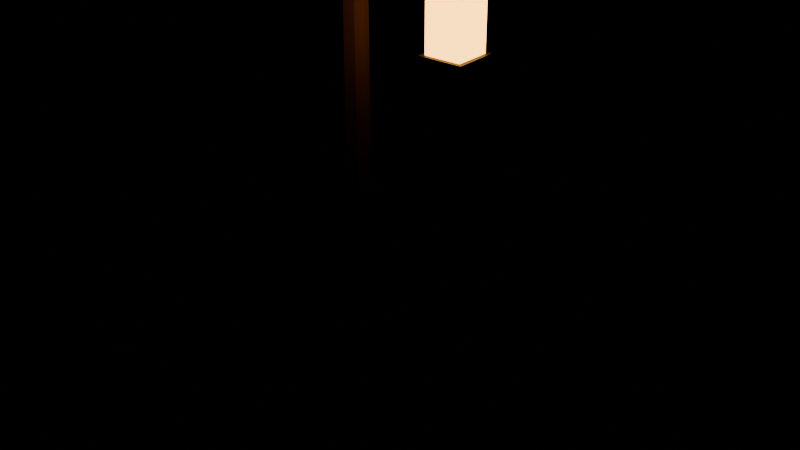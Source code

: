 # Source: prop_lamppost.blend  (saved by Blender 5.2.45; exported with 4.5.12 LTS)
import bpy
from mathutils import Matrix  # noqa: F401  (used for matrix-valued properties, if any)

bpy.ops.wm.read_factory_settings(use_empty=True)
scene = bpy.context.scene
scene.name = 'Scene'

# ---- materials (node trees are filled in below, after node groups)
mat_iron = bpy.data.materials.new('iron')
mat_iron.diffuse_color = (0.04231, 0.04231, 0.05448, 1.0)
mat_stone = bpy.data.materials.new('stone')
mat_stone.diffuse_color = (0.2542, 0.2307, 0.1878, 1.0)
mat_lantern_glow = bpy.data.materials.new('lantern_glow')
mat_lantern_glow.diffuse_color = (1.0, 0.6445, 0.2542, 1.0)
mat_post = bpy.data.materials.new('post')
mat_post.diffuse_color = (0.1022, 0.04231, 0.016, 1.0)

# ---- material node trees
mat_iron.use_nodes = True; mat_iron.node_tree.nodes.clear()
_N = mat_iron.node_tree.nodes; _L = mat_iron.node_tree.links
n0 = _N.new('ShaderNodeBsdfPrincipled'); n0.name = 'Principled BSDF'; n0.location = (10, 300)
n0.inputs[0].default_value = (0.04231, 0.04231, 0.05448, 1.0)
n0.inputs[1].default_value = 0.7
n0.inputs[2].default_value = 0.55
n0.inputs[10].default_value = 0.005
n1 = _N.new('ShaderNodeOutputMaterial'); n1.name = 'Material Output'; n1.location = (300, 300)
_L.new(n0.outputs[0], n1.inputs[0])
n1.is_active_output = True
mat_stone.use_nodes = True; mat_stone.node_tree.nodes.clear()
_N = mat_stone.node_tree.nodes; _L = mat_stone.node_tree.links
n0 = _N.new('ShaderNodeBsdfPrincipled'); n0.name = 'Principled BSDF'; n0.location = (10, 300)
n0.inputs[0].default_value = (0.2542, 0.2307, 0.1878, 1.0)
n0.inputs[2].default_value = 0.95
n0.inputs[10].default_value = 0.005
n1 = _N.new('ShaderNodeOutputMaterial'); n1.name = 'Material Output'; n1.location = (300, 300)
_L.new(n0.outputs[0], n1.inputs[0])
n1.is_active_output = True
mat_lantern_glow.use_nodes = True; mat_lantern_glow.node_tree.nodes.clear()
_N = mat_lantern_glow.node_tree.nodes; _L = mat_lantern_glow.node_tree.links
n0 = _N.new('ShaderNodeBsdfPrincipled'); n0.name = 'Principled BSDF'; n0.location = (10, 300)
n0.inputs[0].default_value = (1.0, 0.6445, 0.2542, 1.0)
n0.inputs[2].default_value = 0.3
n0.inputs[10].default_value = 0.005
n0.inputs[27].default_value = (1.0, 0.4621, 0.06848, 1.0)
n0.inputs[28].default_value = 6.0
n1 = _N.new('ShaderNodeOutputMaterial'); n1.name = 'Material Output'; n1.location = (300, 300)
_L.new(n0.outputs[0], n1.inputs[0])
n1.is_active_output = True
mat_post.use_nodes = True; mat_post.node_tree.nodes.clear()
_N = mat_post.node_tree.nodes; _L = mat_post.node_tree.links
n0 = _N.new('ShaderNodeBsdfPrincipled'); n0.name = 'Principled BSDF'; n0.location = (10, 300)
n0.inputs[0].default_value = (0.1022, 0.04231, 0.016, 1.0)
n0.inputs[2].default_value = 0.85
n0.inputs[10].default_value = 0.005
n1 = _N.new('ShaderNodeOutputMaterial'); n1.name = 'Material Output'; n1.location = (300, 300)
_L.new(n0.outputs[0], n1.inputs[0])
n1.is_active_output = True

# ---- meshes
me_arm = bpy.data.meshes.new('arm')
me_arm.from_pydata([(-0.01, -0.02, 2.1), (-0.01, -0.02, 2.1), (-0.01, -0.02, 2.1), (-0.01, -0.02, 2.14), (-0.01, -0.02, 2.14), (-0.01, -0.02, 2.14), (-0.01, 0.02, 2.1), (-0.01, 0.02, 2.1), (-0.01, 0.02, 2.1), (-0.01, 0.02, 2.14), (-0.01, 0.02, 2.14), (-0.01, 0.02, 2.14), (0.45, -0.02, 2.1), (0.45, -0.02, 2.1), (0.45, -0.02, 2.1), (0.45, -0.02, 2.14), (0.45, -0.02, 2.14), (0.45, -0.02, 2.14), (0.45, 0.02, 2.1), (0.45, 0.02, 2.1), (0.45, 0.02, 2.1), (0.45, 0.02, 2.14), (0.45, 0.02, 2.14), (0.45, 0.02, 2.14)], [], [(2, 5, 11), (2, 11, 8), (6, 9, 21), (6, 21, 18), (20, 23, 17), (20, 17, 14), (12, 15, 3), (12, 3, 0), (7, 19, 13), (7, 13, 1), (22, 10, 4), (22, 4, 16)])
me_arm.materials.append(mat_iron)
me_arm.update()
me_arm.normals_split_custom_set([tuple(v) for v in zip(*[iter([-1.0, 0.0, 0.0, -1.0, 0.0, 0.0, -1.0, 0.0, 0.0, -1.0, 0.0, 0.0, -1.0, 0.0, 0.0, -1.0, 0.0, 0.0, 0.0, 1.0, 0.0, 0.0, 1.0, 0.0, 0.0, 1.0, 0.0, 0.0, 1.0, 0.0, 0.0, 1.0, 0.0, 0.0, 1.0, 0.0, 1.0, 0.0, 0.0, 1.0, 0.0, 0.0, 1.0, 0.0, 0.0, 1.0, 0.0, 0.0, 1.0, 0.0, 0.0, 1.0, 0.0, 0.0, 0.0, -1.0, 0.0, 0.0, -1.0, 0.0, 0.0, -1.0, 0.0, 0.0, -1.0, 0.0, 0.0, -1.0, 0.0, 0.0, -1.0, 0.0, 0.0, 0.0, -1.0, 0.0, 0.0, -1.0, 0.0, 0.0, -1.0, 0.0, 0.0, -1.0, 0.0, 0.0, -1.0, 0.0, 0.0, -1.0, 0.0, 0.0, 1.0, 0.0, 0.0, 1.0, 0.0, 0.0, 1.0, 0.0, 0.0, 1.0, 0.0, 0.0, 1.0, 0.0, 0.0, 1.0])] * 3)])
me_base = bpy.data.meshes.new('base')
me_base.from_pydata([(-0.09, -0.09, 0.0), (-0.09, -0.09, 0.0), (-0.09, -0.09, 0.0), (-0.09, -0.09, 0.0), (-0.09, -0.12, 0.03), (-0.09, -0.12, 0.03), (-0.09, -0.12, 0.03), (-0.09, -0.12, 0.03), (-0.12, -0.09, 0.03), (-0.12, -0.09, 0.03), (-0.12, -0.09, 0.03), (-0.12, -0.09, 0.03), (-0.09, -0.1112, 0.008787), (-0.09, -0.1112, 0.008787), (-0.09, -0.1112, 0.008787), (-0.09, -0.1112, 0.008787), (-0.1073, -0.1073, 0.01268), (-0.1073, -0.1073, 0.01268), (-0.1073, -0.1073, 0.01268), (-0.1112, -0.1112, 0.03), (-0.1112, -0.1112, 0.03), (-0.1112, -0.1112, 0.03), (-0.1112, -0.1112, 0.03), (-0.1112, -0.09, 0.008787), (-0.1112, -0.09, 0.008787), (-0.1112, -0.09, 0.008787), (-0.1112, -0.09, 0.008787), (-0.09, -0.12, 0.21), (-0.09, -0.12, 0.21), (-0.09, -0.12, 0.21), (-0.09, -0.12, 0.21), (-0.09, -0.09, 0.24), (-0.09, -0.09, 0.24), (-0.09, -0.09, 0.24), (-0.09, -0.09, 0.24), (-0.12, -0.09, 0.21), (-0.12, -0.09, 0.21), (-0.12, -0.09, 0.21), (-0.12, -0.09, 0.21), (-0.09, -0.1112, 0.2312), (-0.09, -0.1112, 0.2312), (-0.09, -0.1112, 0.2312), (-0.09, -0.1112, 0.2312), (-0.1073, -0.1073, 0.2273), (-0.1073, -0.1073, 0.2273), (-0.1073, -0.1073, 0.2273), (-0.1112, -0.09, 0.2312), (-0.1112, -0.09, 0.2312), (-0.1112, -0.09, 0.2312), (-0.1112, -0.09, 0.2312), (-0.1112, -0.1112, 0.21), (-0.1112, -0.1112, 0.21), (-0.1112, -0.1112, 0.21), (-0.1112, -0.1112, 0.21), (-0.09, 0.09, 0.0), (-0.09, 0.09, 0.0), (-0.09, 0.09, 0.0), (-0.09, 0.09, 0.0), (-0.12, 0.09, 0.03), (-0.12, 0.09, 0.03), (-0.12, 0.09, 0.03), (-0.12, 0.09, 0.03), (-0.09, 0.12, 0.03), (-0.09, 0.12, 0.03), (-0.09, 0.12, 0.03), (-0.09, 0.12, 0.03), (-0.1112, 0.09, 0.008787), (-0.1112, 0.09, 0.008787), (-0.1112, 0.09, 0.008787), (-0.1112, 0.09, 0.008787), (-0.1073, 0.1073, 0.01268), (-0.1073, 0.1073, 0.01268), (-0.1073, 0.1073, 0.01268), (-0.1112, 0.1112, 0.03), (-0.1112, 0.1112, 0.03), (-0.1112, 0.1112, 0.03), (-0.1112, 0.1112, 0.03), (-0.09, 0.1112, 0.008787), (-0.09, 0.1112, 0.008787), (-0.09, 0.1112, 0.008787), (-0.09, 0.1112, 0.008787), (-0.09, 0.09, 0.24), (-0.09, 0.09, 0.24), (-0.09, 0.09, 0.24), (-0.09, 0.09, 0.24), (-0.09, 0.12, 0.21), (-0.09, 0.12, 0.21), (-0.09, 0.12, 0.21), (-0.09, 0.12, 0.21), (-0.12, 0.09, 0.21), (-0.12, 0.09, 0.21), (-0.12, 0.09, 0.21), (-0.12, 0.09, 0.21), (-0.09, 0.1112, 0.2312), (-0.09, 0.1112, 0.2312), (-0.09, 0.1112, 0.2312), (-0.09, 0.1112, 0.2312), (-0.1073, 0.1073, 0.2273), (-0.1073, 0.1073, 0.2273), (-0.1073, 0.1073, 0.2273), (-0.1112, 0.1112, 0.21), (-0.1112, 0.1112, 0.21), (-0.1112, 0.1112, 0.21), (-0.1112, 0.1112, 0.21), (-0.1112, 0.09, 0.2312), (-0.1112, 0.09, 0.2312), (-0.1112, 0.09, 0.2312), (-0.1112, 0.09, 0.2312), (0.09, -0.09, 0.0), (0.09, -0.09, 0.0), (0.09, -0.09, 0.0), (0.09, -0.09, 0.0), (0.12, -0.09, 0.03), (0.12, -0.09, 0.03), (0.12, -0.09, 0.03), (0.12, -0.09, 0.03), (0.09, -0.12, 0.03), (0.09, -0.12, 0.03), (0.09, -0.12, 0.03), (0.09, -0.12, 0.03), (0.1112, -0.09, 0.008787), (0.1112, -0.09, 0.008787), (0.1112, -0.09, 0.008787), (0.1112, -0.09, 0.008787), (0.1073, -0.1073, 0.01268), (0.1073, -0.1073, 0.01268), (0.1073, -0.1073, 0.01268), (0.1112, -0.1112, 0.03), (0.1112, -0.1112, 0.03), (0.1112, -0.1112, 0.03), (0.1112, -0.1112, 0.03), (0.09, -0.1112, 0.008787), (0.09, -0.1112, 0.008787), (0.09, -0.1112, 0.008787), (0.09, -0.1112, 0.008787), (0.09, -0.09, 0.24), (0.09, -0.09, 0.24), (0.09, -0.09, 0.24), (0.09, -0.09, 0.24), (0.09, -0.12, 0.21), (0.09, -0.12, 0.21), (0.09, -0.12, 0.21), (0.09, -0.12, 0.21), (0.12, -0.09, 0.21), (0.12, -0.09, 0.21), (0.12, -0.09, 0.21), (0.12, -0.09, 0.21), (0.09, -0.1112, 0.2312), (0.09, -0.1112, 0.2312), (0.09, -0.1112, 0.2312), (0.09, -0.1112, 0.2312), (0.1073, -0.1073, 0.2273), (0.1073, -0.1073, 0.2273), (0.1073, -0.1073, 0.2273), (0.1112, -0.1112, 0.21), (0.1112, -0.1112, 0.21), (0.1112, -0.1112, 0.21), (0.1112, -0.1112, 0.21), (0.1112, -0.09, 0.2312), (0.1112, -0.09, 0.2312), (0.1112, -0.09, 0.2312), (0.1112, -0.09, 0.2312), (0.09, 0.09, 0.0), (0.09, 0.09, 0.0), (0.09, 0.09, 0.0), (0.09, 0.09, 0.0), (0.09, 0.12, 0.03), (0.09, 0.12, 0.03), (0.09, 0.12, 0.03), (0.09, 0.12, 0.03), (0.12, 0.09, 0.03), (0.12, 0.09, 0.03), (0.12, 0.09, 0.03), (0.12, 0.09, 0.03), (0.09, 0.1112, 0.008787), (0.09, 0.1112, 0.008787), (0.09, 0.1112, 0.008787), (0.09, 0.1112, 0.008787), (0.1073, 0.1073, 0.01268), (0.1073, 0.1073, 0.01268), (0.1073, 0.1073, 0.01268), (0.1112, 0.1112, 0.03), (0.1112, 0.1112, 0.03), (0.1112, 0.1112, 0.03), (0.1112, 0.1112, 0.03), (0.1112, 0.09, 0.008787), (0.1112, 0.09, 0.008787), (0.1112, 0.09, 0.008787), (0.1112, 0.09, 0.008787), (0.09, 0.09, 0.24), (0.09, 0.09, 0.24), (0.09, 0.09, 0.24), (0.09, 0.09, 0.24), (0.12, 0.09, 0.21), (0.12, 0.09, 0.21), (0.12, 0.09, 0.21), (0.12, 0.09, 0.21), (0.09, 0.12, 0.21), (0.09, 0.12, 0.21), (0.09, 0.12, 0.21), (0.09, 0.12, 0.21), (0.1112, 0.09, 0.2312), (0.1112, 0.09, 0.2312), (0.1112, 0.09, 0.2312), (0.1112, 0.09, 0.2312), (0.1073, 0.1073, 0.2273), (0.1073, 0.1073, 0.2273), (0.1073, 0.1073, 0.2273), (0.1112, 0.1112, 0.21), (0.1112, 0.1112, 0.21), (0.1112, 0.1112, 0.21), (0.1112, 0.1112, 0.21), (0.09, 0.1112, 0.2312), (0.09, 0.1112, 0.2312), (0.09, 0.1112, 0.2312), (0.09, 0.1112, 0.2312)], [], [(2, 15, 17), (2, 17, 23), (6, 19, 16), (6, 16, 14), (8, 25, 18), (8, 18, 21), (29, 41, 43), (29, 43, 50), (33, 46, 44), (33, 44, 42), (35, 52, 45), (35, 45, 48), (56, 66, 71), (56, 71, 80), (58, 75, 72), (58, 72, 68), (64, 79, 70), (64, 70, 73), (83, 96, 98), (83, 98, 104), (87, 100, 97), (87, 97, 95), (89, 106, 99), (89, 99, 102), (110, 120, 125), (110, 125, 134), (112, 129, 126), (112, 126, 122), (118, 133, 124), (118, 124, 127), (137, 150, 152), (137, 152, 158), (141, 154, 151), (141, 151, 149), (143, 160, 153), (143, 153, 156), (164, 177, 179), (164, 179, 185), (168, 181, 178), (168, 178, 176), (170, 187, 180), (170, 180, 183), (191, 201, 206), (191, 206, 215), (193, 210, 207), (193, 207, 203), (199, 214, 205), (199, 205, 208), (57, 3, 24), (57, 24, 67), (69, 26, 10), (69, 10, 60), (7, 30, 51), (7, 51, 20), (22, 53, 36), (22, 36, 9), (34, 84, 105), (34, 105, 47), (49, 107, 91), (49, 91, 37), (88, 65, 74), (88, 74, 101), (103, 76, 59), (103, 59, 90), (162, 54, 78), (162, 78, 175), (174, 77, 63), (174, 63, 167), (81, 189, 213), (81, 213, 94), (93, 212, 198), (93, 198, 86), (194, 171, 184), (194, 184, 211), (209, 182, 169), (209, 169, 200), (111, 165, 186), (111, 186, 121), (123, 188, 172), (123, 172, 114), (192, 138, 159), (192, 159, 202), (204, 161, 145), (204, 145, 195), (142, 119, 128), (142, 128, 155), (157, 130, 113), (157, 113, 144), (0, 108, 132), (0, 132, 13), (12, 131, 117), (12, 117, 5), (135, 31, 40), (135, 40, 148), (147, 39, 28), (147, 28, 140), (55, 163, 109), (55, 109, 1), (11, 38, 92), (11, 92, 61), (116, 139, 27), (116, 27, 4), (190, 82, 32), (190, 32, 136), (62, 85, 197), (62, 197, 166), (173, 196, 146), (173, 146, 115)])
me_base.polygons.foreach_set('use_smooth', [1, 1, 1, 1, 1, 1, 1, 1, 1, 1, 1, 1, 1, 1, 1, 1, 1, 1, 1, 1, 1, 1, 1, 1, 1, 1, 1, 1, 1, 1, 1, 1, 1, 1, 1, 1, 1, 1, 1, 1, 1, 1, 1, 1, 1, 1, 1, 1, 0, 0, 0, 0, 0, 0, 0, 0, 0, 0, 1, 0, 0, 1, 0, 0, 0, 0, 0, 0, 0, 0, 0, 0, 0, 0, 0, 1, 0, 0, 0, 0, 0, 0, 1, 0, 0, 1, 0, 0, 0, 0, 0, 0, 0, 0, 0, 0, 0, 0, 0, 0, 0, 0, 0, 0, 0, 0, 0, 0])
me_base.materials.append(mat_stone)
me_base.update()
me_base.normals_split_custom_set([tuple(v) for v in zip(*[iter([-0.3251, -0.3251, -0.8881, -0.3251, -0.3251, -0.8881, -0.3251, -0.3251, -0.8881, -0.3251, -0.3251, -0.8881, -0.3251, -0.3251, -0.8881, -0.3251, -0.3251, -0.8881, -0.3251, -0.8881, -0.3251, -0.3251, -0.8881, -0.3251, -0.3251, -0.8881, -0.3251, -0.3251, -0.8881, -0.3251, -0.3251, -0.8881, -0.3251, -0.3251, -0.8881, -0.3251, -0.8881, -0.3251, -0.3251, -0.8881, -0.3251, -0.3251, -0.8881, -0.3251, -0.3251, -0.8881, -0.3251, -0.3251, -0.8881, -0.3251, -0.3251, -0.8881, -0.3251, -0.3251, -0.3251, -0.8881, 0.3251, -0.3251, -0.8881, 0.3251, -0.3251, -0.8881, 0.3251, -0.3251, -0.8881, 0.3251, -0.3251, -0.8881, 0.3251, -0.3251, -0.8881, 0.3251, -0.3251, -0.3251, 0.8881, -0.3251, -0.3251, 0.8881, -0.3251, -0.3251, 0.8881, -0.3251, -0.3251, 0.8881, -0.3251, -0.3251, 0.8881, -0.3251, -0.3251, 0.8881, -0.8881, -0.3251, 0.3251, -0.8881, -0.3251, 0.3251, -0.8881, -0.3251, 0.3251, -0.8881, -0.3251, 0.3251, -0.8881, -0.3251, 0.3251, -0.8881, -0.3251, 0.3251, -0.3251, 0.3251, -0.8881, -0.3251, 0.3251, -0.8881, -0.3251, 0.3251, -0.8881, -0.3251, 0.3251, -0.8881, -0.3251, 0.3251, -0.8881, -0.3251, 0.3251, -0.8881, -0.8881, 0.3251, -0.3251, -0.8881, 0.3251, -0.3251, -0.8881, 0.3251, -0.3251, -0.8881, 0.3251, -0.3251, -0.8881, 0.3251, -0.3251, -0.8881, 0.3251, -0.3251, -0.3251, 0.8881, -0.3251, -0.3251, 0.8881, -0.3251, -0.3251, 0.8881, -0.3251, -0.3251, 0.8881, -0.3251, -0.3251, 0.8881, -0.3251, -0.3251, 0.8881, -0.3251, -0.3251, 0.3251, 0.8881, -0.3251, 0.3251, 0.8881, -0.3251, 0.3251, 0.8881, -0.3251, 0.3251, 0.8881, -0.3251, 0.3251, 0.8881, -0.3251, 0.3251, 0.8881, -0.3251, 0.8881, 0.3251, -0.3251, 0.8881, 0.3251, -0.3251, 0.8881, 0.3251, -0.3251, 0.8881, 0.3251, -0.3251, 0.8881, 0.3251, -0.3251, 0.8881, 0.3251, -0.8881, 0.3251, 0.3251, -0.8881, 0.3251, 0.3251, -0.8881, 0.3251, 0.3251, -0.8881, 0.3251, 0.3251, -0.8881, 0.3251, 0.3251, -0.8881, 0.3251, 0.3251, 0.3251, -0.3251, -0.8881, 0.3251, -0.3251, -0.8881, 0.3251, -0.3251, -0.8881, 0.3251, -0.3251, -0.8881, 0.3251, -0.3251, -0.8881, 0.3251, -0.3251, -0.8881, 0.8881, -0.3251, -0.3251, 0.8881, -0.3251, -0.3251, 0.8881, -0.3251, -0.3251, 0.8881, -0.3251, -0.3251, 0.8881, -0.3251, -0.3251, 0.8881, -0.3251, -0.3251, 0.3251, -0.8881, -0.3251, 0.3251, -0.8881, -0.3251, 0.3251, -0.8881, -0.3251, 0.3251, -0.8881, -0.3251, 0.3251, -0.8881, -0.3251, 0.3251, -0.8881, -0.3251, 0.3251, -0.3251, 0.8881, 0.3251, -0.3251, 0.8881, 0.3251, -0.3251, 0.8881, 0.3251, -0.3251, 0.8881, 0.3251, -0.3251, 0.8881, 0.3251, -0.3251, 0.8881, 0.3251, -0.8881, 0.3251, 0.3251, -0.8881, 0.3251, 0.3251, -0.8881, 0.3251, 0.3251, -0.8881, 0.3251, 0.3251, -0.8881, 0.3251, 0.3251, -0.8881, 0.3251, 0.8881, -0.3251, 0.3251, 0.8881, -0.3251, 0.3251, 0.8881, -0.3251, 0.3251, 0.8881, -0.3251, 0.3251, 0.8881, -0.3251, 0.3251, 0.8881, -0.3251, 0.3251, 0.3251, 0.3251, -0.8881, 0.3251, 0.3251, -0.8881, 0.3251, 0.3251, -0.8881, 0.3251, 0.3251, -0.8881, 0.3251, 0.3251, -0.8881, 0.3251, 0.3251, -0.8881, 0.3251, 0.8881, -0.3251, 0.3251, 0.8881, -0.3251, 0.3251, 0.8881, -0.3251, 0.3251, 0.8881, -0.3251, 0.3251, 0.8881, -0.3251, 0.3251, 0.8881, -0.3251, 0.8881, 0.3251, -0.3251, 0.8881, 0.3251, -0.3251, 0.8881, 0.3251, -0.3251, 0.8881, 0.3251, -0.3251, 0.8881, 0.3251, -0.3251, 0.8881, 0.3251, -0.3251, 0.3251, 0.3251, 0.8881, 0.3251, 0.3251, 0.8881, 0.3251, 0.3251, 0.8881, 0.3251, 0.3251, 0.8881, 0.3251, 0.3251, 0.8881, 0.3251, 0.3251, 0.8881, 0.8881, 0.3251, 0.3251, 0.8881, 0.3251, 0.3251, 0.8881, 0.3251, 0.3251, 0.8881, 0.3251, 0.3251, 0.8881, 0.3251, 0.3251, 0.8881, 0.3251, 0.3251, 0.3251, 0.8881, 0.3251, 0.3251, 0.8881, 0.3251, 0.3251, 0.8881, 0.3251, 0.3251, 0.8881, 0.3251, 0.3251, 0.8881, 0.3251, 0.3251, 0.8881, 0.3251, -0.3827, 0.0, -0.9239, -0.3827, 0.0, -0.9239, -0.3827, 0.0, -0.9239, -0.3827, 0.0, -0.9239, -0.3827, 0.0, -0.9239, -0.3827, 0.0, -0.9239, -0.9239, 0.0, -0.3827, -0.9239, 0.0, -0.3827, -0.9239, 0.0, -0.3827, -0.9239, 0.0, -0.3827, -0.9239, 0.0, -0.3827, -0.9239, 0.0, -0.3827, -0.3827, -0.9239, 0.0, -0.3827, -0.9239, 0.0, -0.3827, -0.9239, 0.0, -0.3827, -0.9239, 0.0, -0.3827, -0.9239, 0.0, -0.3827, -0.9239, 0.0, -0.9239, -0.3827, 0.0, -0.9239, -0.3827, 0.0, -0.9239, -0.3827, 0.0, -0.9239, -0.3827, 0.0, -0.9239, -0.3827, 0.0, -0.9239, -0.3827, 0.0, -0.3827, 0.0, 0.9239, -0.3827, 0.0, 0.9239, -0.3827, 0.0, 0.9239, -0.3827, 0.0, 0.9239, -0.3827, 0.0, 0.9239, -0.3827, 0.0, 0.9239, -0.9239, 0.0, 0.3827, -0.9239, 0.0, 0.3827, -0.9239, 0.0, 0.3827, -0.9239, 0.0, 0.3827, -0.9239, 0.0, 0.3827, -0.9239, 0.0, 0.3827, -0.3827, 0.9239, 0.0, -0.3827, 0.9239, 0.0, -0.3827, 0.9239, 0.0, -0.3827, 0.9239, 0.0, -0.3827, 0.9239, 0.0, -0.3827, 0.9239, 0.0, -0.9239, 0.3827, 0.0, -0.9239, 0.3827, 0.0, -0.9239, 0.3827, 0.0, -0.9239, 0.3827, 0.0, -0.9239, 0.3827, 0.0, -0.9239, 0.3827, 0.0, 0.0, 0.3827, -0.9239, 0.0, 0.3827, -0.9239, 0.0, 0.3827, -0.9239, 0.0, 0.3827, -0.9239, 0.0, 0.3827, -0.9239, 0.0, 0.3827, -0.9239, 0.0, 0.9239, -0.3827, 0.0, 0.9239, -0.3827, 0.0, 0.9239, -0.3827, 0.0, 0.9239, -0.3827, 0.0, 0.9239, -0.3827, 0.0, 0.9239, -0.3827, 0.0, 0.3827, 0.9239, 0.0, 0.3827, 0.9239, 0.0, 0.3827, 0.9239, 0.0, 0.3827, 0.9239, 0.0, 0.3827, 0.9239, 0.0, 0.3827, 0.9239, 0.0, 0.9239, 0.3827, 0.0, 0.9239, 0.3827, 0.0, 0.9239, 0.3827, 0.0, 0.9239, 0.3827, 0.0, 0.9239, 0.3827, 0.0, 0.9239, 0.3827, 0.9239, 0.3827, 0.0, 0.9239, 0.3827, 0.0, 0.9239, 0.3827, 0.0, 0.9239, 0.3827, 0.0, 0.9239, 0.3827, 0.0, 0.9239, 0.3827, 0.0, 0.3827, 0.9239, 0.0, 0.3827, 0.9239, 0.0, 0.3827, 0.9239, 0.0, 0.3827, 0.9239, 0.0, 0.3827, 0.9239, 0.0, 0.3827, 0.9239, 0.0, 0.3827, 0.0, -0.9239, 0.3827, 0.0, -0.9239, 0.3827, 0.0, -0.9239, 0.3827, 0.0, -0.9239, 0.3827, 0.0, -0.9239, 0.3827, 0.0, -0.9239, 0.9239, 0.0, -0.3827, 0.9239, 0.0, -0.3827, 0.9239, 0.0, -0.3827, 0.9239, 0.0, -0.3827, 0.9239, 0.0, -0.3827, 0.9239, 0.0, -0.3827, 0.3827, 0.0, 0.9239, 0.3827, 0.0, 0.9239, 0.3827, 0.0, 0.9239, 0.3827, 0.0, 0.9239, 0.3827, 0.0, 0.9239, 0.3827, 0.0, 0.9239, 0.9239, 0.0, 0.3827, 0.9239, 0.0, 0.3827, 0.9239, 0.0, 0.3827, 0.9239, 0.0, 0.3827, 0.9239, 0.0, 0.3827, 0.9239, 0.0, 0.3827, 0.3827, -0.9239, 0.0, 0.3827, -0.9239, 0.0, 0.3827, -0.9239, 0.0, 0.3827, -0.9239, 0.0, 0.3827, -0.9239, 0.0, 0.3827, -0.9239, 0.0, 0.9239, -0.3827, 0.0, 0.9239, -0.3827, 0.0, 0.9239, -0.3827, 0.0, 0.9239, -0.3827, 0.0, 0.9239, -0.3827, 0.0, 0.9239, -0.3827, 0.0, 0.0, -0.3827, -0.9239, 0.0, -0.3827, -0.9239, 0.0, -0.3827, -0.9239, 0.0, -0.3827, -0.9239, 0.0, -0.3827, -0.9239, 0.0, -0.3827, -0.9239, 0.0, -0.9239, -0.3827, 0.0, -0.9239, -0.3827, 0.0, -0.9239, -0.3827, 0.0, -0.9239, -0.3827, 0.0, -0.9239, -0.3827, 0.0, -0.9239, -0.3827, 0.0, -0.3827, 0.9239, 0.0, -0.3827, 0.9239, 0.0, -0.3827, 0.9239, 0.0, -0.3827, 0.9239, 0.0, -0.3827, 0.9239, 0.0, -0.3827, 0.9239, 0.0, -0.9239, 0.3827, 0.0, -0.9239, 0.3827, 0.0, -0.9239, 0.3827, 0.0, -0.9239, 0.3827, 0.0, -0.9239, 0.3827, 0.0, -0.9239, 0.3827, 0.0, 0.0, -1.0, 0.0, 0.0, -1.0, 0.0, 0.0, -1.0, 0.0, 0.0, -1.0, 0.0, 0.0, -1.0, 0.0, 0.0, -1.0, -1.0, 0.0, 0.0, -1.0, 0.0, 0.0, -1.0, 0.0, 0.0, -1.0, 0.0, 0.0, -1.0, 0.0, 0.0, -1.0, 0.0, 0.0, 0.0, -1.0, 0.0, 0.0, -1.0, 0.0, 0.0, -1.0, 0.0, 0.0, -1.0, 0.0, 0.0, -1.0, 0.0, 0.0, -1.0, 0.0, 0.0, 0.0, 1.0, 0.0, 0.0, 1.0, 0.0, 0.0, 1.0, 0.0, 0.0, 1.0, 0.0, 0.0, 1.0, 0.0, 0.0, 1.0, 0.0, 1.0, 0.0, 0.0, 1.0, 0.0, 0.0, 1.0, 0.0, 0.0, 1.0, 0.0, 0.0, 1.0, 0.0, 0.0, 1.0, 0.0, 1.0, 0.0, 0.0, 1.0, 0.0, 0.0, 1.0, 0.0, 0.0, 1.0, 0.0, 0.0, 1.0, 0.0, 0.0, 1.0, 0.0, 0.0])] * 3)])
me_brace = bpy.data.meshes.new('brace')
me_brace.from_pydata([(0.02999, 0.0, 1.839), (0.02999, 0.0, 1.839), (0.02999, 0.0, 1.839), (0.025, 0.01299, 1.844), (0.025, 0.01299, 1.844), (0.025, 0.01299, 1.844), (0.015, 0.01299, 1.856), (0.015, 0.01299, 1.856), (0.015, 0.01299, 1.856), (0.01001, 1.837e-18, 1.861), (0.01001, 1.837e-18, 1.861), (0.01001, 1.837e-18, 1.861), (0.015, -0.01299, 1.856), (0.015, -0.01299, 1.856), (0.015, -0.01299, 1.856), (0.025, -0.01299, 1.844), (0.025, -0.01299, 1.844), (0.025, -0.01299, 1.844), (0.31, 0.0, 2.089), (0.31, 0.0, 2.089), (0.31, 0.0, 2.089), (0.305, 0.01299, 2.094), (0.305, 0.01299, 2.094), (0.305, 0.01299, 2.094), (0.295, 0.01299, 2.106), (0.295, 0.01299, 2.106), (0.295, 0.01299, 2.106), (0.29, 1.837e-18, 2.111), (0.29, 1.837e-18, 2.111), (0.29, 1.837e-18, 2.111), (0.295, -0.01299, 2.106), (0.295, -0.01299, 2.106), (0.295, -0.01299, 2.106), (0.305, -0.01299, 2.094), (0.305, -0.01299, 2.094), (0.305, -0.01299, 2.094), (0.02, 0.0, 1.85), (0.3, 0.0, 2.1)], [], [(1, 4, 22), (1, 22, 19), (3, 6, 24), (3, 24, 21), (7, 10, 29), (7, 29, 26), (9, 13, 32), (9, 32, 28), (12, 15, 33), (12, 33, 30), (16, 0, 18), (16, 18, 34), (36, 5, 2), (36, 8, 5), (36, 11, 8), (36, 14, 11), (36, 17, 14), (36, 2, 17), (20, 23, 37), (23, 25, 37), (25, 27, 37), (27, 31, 37), (31, 35, 37), (35, 20, 37)])
me_brace.polygons.foreach_set('use_smooth', [0, 0, 0, 0, 0, 0, 0, 0, 0, 0, 0, 1, 0, 0, 0, 0, 0, 0, 0, 0, 0, 0, 0, 0])
me_brace.materials.append(mat_iron)
me_brace.update()
me_brace.normals_split_custom_set([tuple(v) for v in zip(*[iter([0.5768, 0.5, -0.646, 0.5768, 0.5, -0.646, 0.5768, 0.5, -0.646, 0.5768, 0.5, -0.646, 0.5768, 0.5, -0.646, 0.5768, 0.5, -0.646, 0.0, 1.0, -8.27e-08, 0.0, 1.0, -8.27e-08, 0.0, 1.0, -8.27e-08, 0.0, 1.0, 2.584e-08, 0.0, 1.0, 2.584e-08, 0.0, 1.0, 2.584e-08, -0.5768, 0.5, 0.646, -0.5768, 0.5, 0.646, -0.5768, 0.5, 0.646, -0.5768, 0.5, 0.646, -0.5768, 0.5, 0.646, -0.5768, 0.5, 0.646, -0.5768, -0.5, 0.646, -0.5768, -0.5, 0.646, -0.5768, -0.5, 0.646, -0.5768, -0.5, 0.646, -0.5768, -0.5, 0.646, -0.5768, -0.5, 0.646, 0.0, -1.0, 0.0, 0.0, -1.0, 0.0, 0.0, -1.0, 0.0, 0.0, -1.0, -5.686e-08, 0.0, -1.0, -5.686e-08, 0.0, -1.0, -5.686e-08, 0.5768, -0.5, -0.646, 0.5768, -0.5, -0.646, 0.5768, -0.5, -0.646, 0.5768, -0.5, -0.646, 0.5768, -0.5, -0.646, 0.5768, -0.5, -0.646, -0.7459, 1.494e-07, -0.666, -0.7459, 1.494e-07, -0.666, -0.7459, 1.494e-07, -0.666, -0.7459, -6.124e-06, -0.666, -0.7459, -6.124e-06, -0.666, -0.7459, -6.124e-06, -0.666, -0.7459, -6.124e-06, -0.666, -0.7459, -6.124e-06, -0.666, -0.7459, -6.124e-06, -0.666, -0.7459, 6.124e-06, -0.666, -0.7459, 6.124e-06, -0.666, -0.7459, 6.124e-06, -0.666, -0.7459, 6.124e-06, -0.666, -0.7459, 6.124e-06, -0.666, -0.7459, 6.124e-06, -0.666, -0.7459, -1.494e-07, -0.666, -0.7459, -1.494e-07, -0.666, -0.7459, -1.494e-07, -0.666, 0.7459, 0.0, 0.666, 0.7459, 0.0, 0.666, 0.7459, 0.0, 0.666, 0.7459, -1.195e-06, 0.666, 0.7459, -1.195e-06, 0.666, 0.7459, -1.195e-06, 0.666, 0.7459, 0.0, 0.666, 0.7459, 0.0, 0.666, 0.7459, 0.0, 0.666, 0.7459, 0.0, 0.666, 0.7459, 0.0, 0.666, 0.7459, 0.0, 0.666, 0.7459, 1.195e-06, 0.666, 0.7459, 1.195e-06, 0.666, 0.7459, 1.195e-06, 0.666, 0.7459, 0.0, 0.666, 0.7459, 0.0, 0.666, 0.7459, 0.0, 0.666])] * 3)])
me_cap = bpy.data.meshes.new('cap')
me_cap.from_pydata([(0.53, 0.0, 1.96), (0.53, 0.0, 1.96), (0.53, 0.0, 1.96), (0.42, 0.11, 1.96), (0.42, 0.11, 1.96), (0.42, 0.11, 1.96), (0.31, 1.347e-17, 1.96), (0.31, 1.347e-17, 1.96), (0.31, 1.347e-17, 1.96), (0.42, -0.11, 1.96), (0.42, -0.11, 1.96), (0.42, -0.11, 1.96), (0.4205, 0.0, 2.06), (0.4205, 0.0, 2.06), (0.4205, 0.0, 2.06), (0.42, 0.0005, 2.06), (0.42, 0.0005, 2.06), (0.42, 0.0005, 2.06), (0.4195, 6.123e-20, 2.06), (0.4195, 6.123e-20, 2.06), (0.4195, 6.123e-20, 2.06), (0.42, -0.0005, 2.06), (0.42, -0.0005, 2.06), (0.42, -0.0005, 2.06), (0.42, 0.0, 1.96), (0.42, 0.0, 2.06)], [], [(2, 4, 16), (2, 16, 14), (5, 8, 20), (5, 20, 17), (7, 11, 23), (7, 23, 19), (10, 1, 13), (10, 13, 22), (24, 3, 0), (24, 6, 3), (24, 9, 6), (24, 0, 9), (12, 15, 25), (15, 18, 25), (18, 21, 25), (21, 12, 25)])
me_cap.materials.append(mat_iron)
me_cap.update()
me_cap.normals_split_custom_set([tuple(v) for v in zip(*[iter([0.5591, 0.5591, 0.6122, 0.5591, 0.5591, 0.6122, 0.5591, 0.5591, 0.6122, 0.5591, 0.5591, 0.6122, 0.5591, 0.5591, 0.6122, 0.5591, 0.5591, 0.6122, -0.5591, 0.5591, 0.6122, -0.5591, 0.5591, 0.6122, -0.5591, 0.5591, 0.6122, -0.559, 0.5592, 0.6123, -0.559, 0.5592, 0.6123, -0.559, 0.5592, 0.6123, -0.5591, -0.5591, 0.6122, -0.5591, -0.5591, 0.6122, -0.5591, -0.5591, 0.6122, -0.5591, -0.5591, 0.6122, -0.5591, -0.5591, 0.6122, -0.5591, -0.5591, 0.6122, 0.5591, -0.5591, 0.6122, 0.5591, -0.5591, 0.6122, 0.5591, -0.5591, 0.6122, 0.559, -0.5592, 0.6123, 0.559, -0.5592, 0.6123, 0.559, -0.5592, 0.6123, 0.0, 0.0, -1.0, 0.0, 0.0, -1.0, 0.0, 0.0, -1.0, 0.0, 0.0, -1.0, 0.0, 0.0, -1.0, 0.0, 0.0, -1.0, 0.0, 0.0, -1.0, 0.0, 0.0, -1.0, 0.0, 0.0, -1.0, 0.0, 0.0, -1.0, 0.0, 0.0, -1.0, 0.0, 0.0, -1.0, 0.0, 0.0, 1.0, 0.0, 0.0, 1.0, 0.0, 0.0, 1.0, 1.009e-12, 0.0, 1.0, 1.009e-12, 0.0, 1.0, 1.009e-12, 0.0, 1.0, 0.0, 0.0, 1.0, 0.0, 0.0, 1.0, 0.0, 0.0, 1.0, 0.0, 0.0, 1.0, 0.0, 0.0, 1.0, 0.0, 0.0, 1.0])] * 3)])
me_chain = bpy.data.meshes.new('chain')
me_chain.from_pydata([(0.43, 0.0, 2.1), (0.43, 0.0, 2.1), (0.43, 0.0, 2.1), (0.425, -0.00866, 2.1), (0.425, -0.00866, 2.1), (0.425, -0.00866, 2.1), (0.415, -0.00866, 2.1), (0.415, -0.00866, 2.1), (0.415, -0.00866, 2.1), (0.41, -1.225e-18, 2.1), (0.41, -1.225e-18, 2.1), (0.41, -1.225e-18, 2.1), (0.415, 0.00866, 2.1), (0.415, 0.00866, 2.1), (0.415, 0.00866, 2.1), (0.425, 0.00866, 2.1), (0.425, 0.00866, 2.1), (0.425, 0.00866, 2.1), (0.43, 0.0, 1.98), (0.43, 0.0, 1.98), (0.43, 0.0, 1.98), (0.425, -0.00866, 1.98), (0.425, -0.00866, 1.98), (0.425, -0.00866, 1.98), (0.415, -0.00866, 1.98), (0.415, -0.00866, 1.98), (0.415, -0.00866, 1.98), (0.41, -1.225e-18, 1.98), (0.41, -1.225e-18, 1.98), (0.41, -1.225e-18, 1.98), (0.415, 0.00866, 1.98), (0.415, 0.00866, 1.98), (0.415, 0.00866, 1.98), (0.425, 0.00866, 1.98), (0.425, 0.00866, 1.98), (0.425, 0.00866, 1.98), (0.42, 0.0, 2.1), (0.42, 0.0, 1.98)], [], [(1, 5, 23), (1, 23, 19), (3, 6, 24), (3, 24, 21), (8, 10, 28), (8, 28, 26), (11, 14, 32), (11, 32, 29), (12, 15, 33), (12, 33, 30), (17, 2, 20), (17, 20, 35), (36, 4, 0), (36, 7, 4), (36, 9, 7), (36, 13, 9), (36, 16, 13), (36, 0, 16), (18, 22, 37), (22, 25, 37), (25, 27, 37), (27, 31, 37), (31, 34, 37), (34, 18, 37)])
me_chain.materials.append(mat_iron)
me_chain.update()
me_chain.normals_split_custom_set([tuple(v) for v in zip(*[iter([0.866, -0.5, 0.0, 0.866, -0.5, 0.0, 0.866, -0.5, 0.0, 0.866, -0.5, 0.0, 0.866, -0.5, 0.0, 0.866, -0.5, 0.0, 0.0, -1.0, 0.0, 0.0, -1.0, 0.0, 0.0, -1.0, 0.0, 0.0, -1.0, 0.0, 0.0, -1.0, 0.0, 0.0, -1.0, 0.0, -0.866, -0.5, 0.0, -0.866, -0.5, 0.0, -0.866, -0.5, 0.0, -0.866, -0.5, 0.0, -0.866, -0.5, 0.0, -0.866, -0.5, 0.0, -0.866, 0.5, 0.0, -0.866, 0.5, 0.0, -0.866, 0.5, 0.0, -0.866, 0.5, 0.0, -0.866, 0.5, 0.0, -0.866, 0.5, 0.0, 0.0, 1.0, 0.0, 0.0, 1.0, 0.0, 0.0, 1.0, 0.0, 0.0, 1.0, 0.0, 0.0, 1.0, 0.0, 0.0, 1.0, 0.0, 0.866, 0.5, 0.0, 0.866, 0.5, 0.0, 0.866, 0.5, 0.0, 0.866, 0.5, 0.0, 0.866, 0.5, 0.0, 0.866, 0.5, 0.0, 0.0, -1.377e-05, 1.0, 0.0, -1.377e-05, 1.0, 0.0, -1.377e-05, 1.0, 0.0, -2.753e-05, 1.0, 0.0, -2.753e-05, 1.0, 0.0, -2.753e-05, 1.0, 0.0, -1.377e-05, 1.0, 0.0, -1.377e-05, 1.0, 0.0, -1.377e-05, 1.0, 0.0, 1.377e-05, 1.0, 0.0, 1.377e-05, 1.0, 0.0, 1.377e-05, 1.0, 0.0, 2.753e-05, 1.0, 0.0, 2.753e-05, 1.0, 0.0, 2.753e-05, 1.0, 0.0, 1.377e-05, 1.0, 0.0, 1.377e-05, 1.0, 0.0, 1.377e-05, 1.0, 0.0, -6.883e-06, -1.0, 0.0, -6.883e-06, -1.0, 0.0, -6.883e-06, -1.0, 0.0, -1.377e-05, -1.0, 0.0, -1.377e-05, -1.0, 0.0, -1.377e-05, -1.0, -5.6e-14, -6.883e-06, -1.0, -5.6e-14, -6.883e-06, -1.0, -5.6e-14, -6.883e-06, -1.0, 0.0, 6.883e-06, -1.0, 0.0, 6.883e-06, -1.0, 0.0, 6.883e-06, -1.0, 0.0, 1.377e-05, -1.0, 0.0, 1.377e-05, -1.0, 0.0, 1.377e-05, -1.0, 0.0, 6.883e-06, -1.0, 0.0, 6.883e-06, -1.0, 0.0, 6.883e-06, -1.0])] * 3)])
me_frame = bpy.data.meshes.new('frame')
me_frame.from_pydata([(0.34, -0.08, 1.715), (0.34, -0.08, 1.715), (0.34, -0.08, 1.715), (0.34, -0.08, 1.745), (0.34, -0.08, 1.745), (0.34, -0.08, 1.745), (0.34, 0.08, 1.715), (0.34, 0.08, 1.715), (0.34, 0.08, 1.715), (0.34, 0.08, 1.745), (0.34, 0.08, 1.745), (0.34, 0.08, 1.745), (0.5, -0.08, 1.715), (0.5, -0.08, 1.715), (0.5, -0.08, 1.715), (0.5, -0.08, 1.745), (0.5, -0.08, 1.745), (0.5, -0.08, 1.745), (0.5, 0.08, 1.715), (0.5, 0.08, 1.715), (0.5, 0.08, 1.715), (0.5, 0.08, 1.745), (0.5, 0.08, 1.745), (0.5, 0.08, 1.745)], [], [(2, 5, 11), (2, 11, 8), (6, 9, 21), (6, 21, 18), (20, 23, 17), (20, 17, 14), (12, 15, 3), (12, 3, 0), (7, 19, 13), (7, 13, 1), (22, 10, 4), (22, 4, 16)])
me_frame.materials.append(mat_iron)
me_frame.update()
me_frame.normals_split_custom_set([tuple(v) for v in zip(*[iter([-1.0, 0.0, 0.0, -1.0, 0.0, 0.0, -1.0, 0.0, 0.0, -1.0, 0.0, 0.0, -1.0, 0.0, 0.0, -1.0, 0.0, 0.0, 0.0, 1.0, 0.0, 0.0, 1.0, 0.0, 0.0, 1.0, 0.0, 0.0, 1.0, 0.0, 0.0, 1.0, 0.0, 0.0, 1.0, 0.0, 1.0, 0.0, 0.0, 1.0, 0.0, 0.0, 1.0, 0.0, 0.0, 1.0, 0.0, 0.0, 1.0, 0.0, 0.0, 1.0, 0.0, 0.0, 0.0, -1.0, 0.0, 0.0, -1.0, 0.0, 0.0, -1.0, 0.0, 0.0, -1.0, 0.0, 0.0, -1.0, 0.0, 0.0, -1.0, 0.0, 0.0, 0.0, -1.0, 0.0, 0.0, -1.0, 0.0, 0.0, -1.0, 0.0, 0.0, -1.0, 0.0, 0.0, -1.0, 0.0, 0.0, -1.0, 0.0, 0.0, 1.0, 0.0, 0.0, 1.0, 0.0, 0.0, 1.0, 0.0, 0.0, 1.0, 0.0, 0.0, 1.0, 0.0, 0.0, 1.0])] * 3)])
me_glass = bpy.data.meshes.new('glass')
me_glass.from_pydata([(0.355, -0.065, 1.74), (0.355, -0.065, 1.74), (0.355, -0.065, 1.74), (0.355, -0.065, 1.94), (0.355, -0.065, 1.94), (0.355, -0.065, 1.94), (0.355, 0.065, 1.74), (0.355, 0.065, 1.74), (0.355, 0.065, 1.74), (0.355, 0.065, 1.94), (0.355, 0.065, 1.94), (0.355, 0.065, 1.94), (0.485, -0.065, 1.74), (0.485, -0.065, 1.74), (0.485, -0.065, 1.74), (0.485, -0.065, 1.94), (0.485, -0.065, 1.94), (0.485, -0.065, 1.94), (0.485, 0.065, 1.74), (0.485, 0.065, 1.74), (0.485, 0.065, 1.74), (0.485, 0.065, 1.94), (0.485, 0.065, 1.94), (0.485, 0.065, 1.94)], [], [(2, 5, 11), (2, 11, 8), (6, 9, 21), (6, 21, 18), (20, 23, 17), (20, 17, 14), (12, 15, 3), (12, 3, 0), (7, 19, 13), (7, 13, 1), (22, 10, 4), (22, 4, 16)])
me_glass.materials.append(mat_lantern_glow)
me_glass.update()
me_glass.normals_split_custom_set([tuple(v) for v in zip(*[iter([-1.0, 0.0, 0.0, -1.0, 0.0, 0.0, -1.0, 0.0, 0.0, -1.0, 0.0, 0.0, -1.0, 0.0, 0.0, -1.0, 0.0, 0.0, 0.0, 1.0, 0.0, 0.0, 1.0, 0.0, 0.0, 1.0, 0.0, 0.0, 1.0, 0.0, 0.0, 1.0, 0.0, 0.0, 1.0, 0.0, 1.0, 0.0, 0.0, 1.0, 0.0, 0.0, 1.0, 0.0, 0.0, 1.0, 0.0, 0.0, 1.0, 0.0, 0.0, 1.0, 0.0, 0.0, 0.0, -1.0, 0.0, 0.0, -1.0, 0.0, 0.0, -1.0, 0.0, 0.0, -1.0, 0.0, 0.0, -1.0, 0.0, 0.0, -1.0, 0.0, 0.0, 0.0, -1.0, 0.0, 0.0, -1.0, 0.0, 0.0, -1.0, 0.0, 0.0, -1.0, 0.0, 0.0, -1.0, 0.0, 0.0, -1.0, 0.0, 0.0, 1.0, 0.0, 0.0, 1.0, 0.0, 0.0, 1.0, 0.0, 0.0, 1.0, 0.0, 0.0, 1.0, 0.0, 0.0, 1.0])] * 3)])
me_post = bpy.data.meshes.new('post')
me_post.from_pydata([(0.07, 0.0, 0.0), (0.07, 0.0, 0.0), (0.07, 0.0, 0.0), (0.05663, 0.04114, 0.0), (0.05663, 0.04114, 0.0), (0.05663, 0.04114, 0.0), (0.02163, 0.06657, 0.0), (0.02163, 0.06657, 0.0), (0.02163, 0.06657, 0.0), (-0.02163, 0.06657, 0.0), (-0.02163, 0.06657, 0.0), (-0.02163, 0.06657, 0.0), (-0.05663, 0.04114, 0.0), (-0.05663, 0.04114, 0.0), (-0.05663, 0.04114, 0.0), (-0.07, 8.573e-18, 0.0), (-0.07, 8.573e-18, 0.0), (-0.07, 8.573e-18, 0.0), (-0.05663, -0.04114, 0.0), (-0.05663, -0.04114, 0.0), (-0.05663, -0.04114, 0.0), (-0.02163, -0.06657, 0.0), (-0.02163, -0.06657, 0.0), (-0.02163, -0.06657, 0.0), (0.02163, -0.06657, 0.0), (0.02163, -0.06657, 0.0), (0.02163, -0.06657, 0.0), (0.05663, -0.04114, 0.0), (0.05663, -0.04114, 0.0), (0.05663, -0.04114, 0.0), (0.055, 0.0, 2.2), (0.055, 0.0, 2.2), (0.055, 0.0, 2.2), (0.0445, 0.03233, 2.2), (0.0445, 0.03233, 2.2), (0.0445, 0.03233, 2.2), (0.017, 0.05231, 2.2), (0.017, 0.05231, 2.2), (0.017, 0.05231, 2.2), (-0.017, 0.05231, 2.2), (-0.017, 0.05231, 2.2), (-0.017, 0.05231, 2.2), (-0.0445, 0.03233, 2.2), (-0.0445, 0.03233, 2.2), (-0.0445, 0.03233, 2.2), (-0.055, 6.736e-18, 2.2), (-0.055, 6.736e-18, 2.2), (-0.055, 6.736e-18, 2.2), (-0.0445, -0.03233, 2.2), (-0.0445, -0.03233, 2.2), (-0.0445, -0.03233, 2.2), (-0.017, -0.05231, 2.2), (-0.017, -0.05231, 2.2), (-0.017, -0.05231, 2.2), (0.017, -0.05231, 2.2), (0.017, -0.05231, 2.2), (0.017, -0.05231, 2.2), (0.0445, -0.03233, 2.2), (0.0445, -0.03233, 2.2), (0.0445, -0.03233, 2.2), (-1.118e-09, 0.0, 0.0), (-3.725e-10, 3.725e-10, 2.2)], [], [(2, 5, 35), (2, 35, 32), (4, 8, 38), (4, 38, 34), (6, 9, 39), (6, 39, 36), (11, 13, 43), (11, 43, 41), (14, 17, 47), (14, 47, 44), (16, 20, 50), (16, 50, 46), (19, 23, 53), (19, 53, 49), (21, 24, 54), (21, 54, 51), (26, 28, 58), (26, 58, 56), (29, 1, 31), (29, 31, 59), (60, 3, 0), (60, 7, 3), (60, 10, 7), (60, 12, 10), (60, 15, 12), (60, 18, 15), (60, 22, 18), (60, 25, 22), (60, 27, 25), (60, 0, 27), (30, 33, 61), (33, 37, 61), (37, 40, 61), (40, 42, 61), (42, 45, 61), (45, 48, 61), (48, 52, 61), (52, 55, 61), (55, 57, 61), (57, 30, 61)])
me_post.materials.append(mat_post)
me_post.update()
me_post.normals_split_custom_set([tuple(v) for v in zip(*[iter([0.951, 0.309, 0.006484, 0.951, 0.309, 0.006484, 0.951, 0.309, 0.006484, 0.951, 0.309, 0.006484, 0.951, 0.309, 0.006484, 0.951, 0.309, 0.006484, 0.5878, 0.809, 0.006484, 0.5878, 0.809, 0.006484, 0.5878, 0.809, 0.006484, 0.5878, 0.809, 0.006484, 0.5878, 0.809, 0.006484, 0.5878, 0.809, 0.006484, 0.0, 1.0, 0.006484, 0.0, 1.0, 0.006484, 0.0, 1.0, 0.006484, 0.0, 1.0, 0.006484, 0.0, 1.0, 0.006484, 0.0, 1.0, 0.006484, -0.5878, 0.809, 0.006484, -0.5878, 0.809, 0.006484, -0.5878, 0.809, 0.006484, -0.5878, 0.809, 0.006484, -0.5878, 0.809, 0.006484, -0.5878, 0.809, 0.006484, -0.951, 0.309, 0.006484, -0.951, 0.309, 0.006484, -0.951, 0.309, 0.006484, -0.951, 0.309, 0.006484, -0.951, 0.309, 0.006484, -0.951, 0.309, 0.006484, -0.951, -0.309, 0.006484, -0.951, -0.309, 0.006484, -0.951, -0.309, 0.006484, -0.951, -0.309, 0.006484, -0.951, -0.309, 0.006484, -0.951, -0.309, 0.006484, -0.5878, -0.809, 0.006484, -0.5878, -0.809, 0.006484, -0.5878, -0.809, 0.006484, -0.5878, -0.809, 0.006484, -0.5878, -0.809, 0.006484, -0.5878, -0.809, 0.006484, 0.0, -1.0, 0.006484, 0.0, -1.0, 0.006484, 0.0, -1.0, 0.006484, 0.0, -1.0, 0.006484, 0.0, -1.0, 0.006484, 0.0, -1.0, 0.006484, 0.5878, -0.809, 0.006484, 0.5878, -0.809, 0.006484, 0.5878, -0.809, 0.006484, 0.5878, -0.809, 0.006484, 0.5878, -0.809, 0.006484, 0.5878, -0.809, 0.006484, 0.951, -0.309, 0.006484, 0.951, -0.309, 0.006484, 0.951, -0.309, 0.006484, 0.951, -0.309, 0.006484, 0.951, -0.309, 0.006484, 0.951, -0.309, 0.006484, 0.0, 0.0, -1.0, 0.0, 0.0, -1.0, 0.0, 0.0, -1.0, 0.0, 0.0, -1.0, 0.0, 0.0, -1.0, 0.0, 0.0, -1.0, 0.0, 0.0, -1.0, 0.0, 0.0, -1.0, 0.0, 0.0, -1.0, 0.0, 0.0, -1.0, 0.0, 0.0, -1.0, 0.0, 0.0, -1.0, 0.0, 0.0, -1.0, 0.0, 0.0, -1.0, 0.0, 0.0, -1.0, 0.0, 0.0, -1.0, 0.0, 0.0, -1.0, 0.0, 0.0, -1.0, 0.0, 0.0, -1.0, 0.0, 0.0, -1.0, 0.0, 0.0, -1.0, 0.0, 0.0, -1.0, 0.0, 0.0, -1.0, 0.0, 0.0, -1.0, 0.0, 0.0, -1.0, 0.0, 0.0, -1.0, 0.0, 0.0, -1.0, 0.0, 0.0, -1.0, 0.0, 0.0, -1.0, 0.0, 0.0, -1.0, 8.381e-06, 1.408e-06, 1.0, 8.381e-06, 1.408e-06, 1.0, 8.381e-06, 1.408e-06, 1.0, 8.381e-06, 3.687e-06, 1.0, 8.381e-06, 3.687e-06, 1.0, 8.381e-06, 3.687e-06, 1.0, 0.0, 4.558e-06, 1.0, 0.0, 4.558e-06, 1.0, 0.0, 4.558e-06, 1.0, -8.381e-06, 3.687e-06, 1.0, -8.381e-06, 3.687e-06, 1.0, -8.381e-06, 3.687e-06, 1.0, -9.302e-06, 1.408e-06, 1.0, -9.302e-06, 1.408e-06, 1.0, -9.302e-06, 1.408e-06, 1.0, -8.381e-06, -1.408e-06, 1.0, -8.381e-06, -1.408e-06, 1.0, -8.381e-06, -1.408e-06, 1.0, -8.381e-06, -3.687e-06, 1.0, -8.381e-06, -3.687e-06, 1.0, -8.381e-06, -3.687e-06, 1.0, 0.0, -4.558e-06, 1.0, 0.0, -4.558e-06, 1.0, 0.0, -4.558e-06, 1.0, 8.381e-06, -3.687e-06, 1.0, 8.381e-06, -3.687e-06, 1.0, 8.381e-06, -3.687e-06, 1.0, 7.459e-06, -1.408e-06, 1.0, 7.459e-06, -1.408e-06, 1.0, 7.459e-06, -1.408e-06, 1.0])] * 3)])

# ---- objects
ob_arm = bpy.data.objects.new('arm', me_arm)
ob_base = bpy.data.objects.new('base', me_base)
ob_brace = bpy.data.objects.new('brace', me_brace)
ob_cap = bpy.data.objects.new('cap', me_cap)
ob_chain = bpy.data.objects.new('chain', me_chain)
ob_frame = bpy.data.objects.new('frame', me_frame)
ob_glass = bpy.data.objects.new('glass', me_glass)
ob_post = bpy.data.objects.new('post', me_post)

# ---- transforms, parenting, visibility, modifiers, constraints
ob_arm.location = (0.0, 0.0, 0.0)
ob_arm.rotation_mode = 'QUATERNION'
ob_arm.rotation_quaternion = (1.0, 0.0, 0.0, 0.0)
ob_base.location = (0.0, 0.0, 0.0)
ob_base.rotation_mode = 'QUATERNION'
ob_base.rotation_quaternion = (1.0, 0.0, 0.0, 0.0)
ob_brace.location = (0.0, 0.0, 0.0)
ob_brace.rotation_mode = 'QUATERNION'
ob_brace.rotation_quaternion = (1.0, 0.0, 0.0, 0.0)
ob_cap.location = (0.0, 0.0, 0.0)
ob_cap.rotation_mode = 'QUATERNION'
ob_cap.rotation_quaternion = (1.0, 0.0, 0.0, 0.0)
ob_chain.location = (0.0, 0.0, 0.0)
ob_chain.rotation_mode = 'QUATERNION'
ob_chain.rotation_quaternion = (1.0, 0.0, 0.0, 0.0)
ob_frame.location = (0.0, 0.0, 0.0)
ob_frame.rotation_mode = 'QUATERNION'
ob_frame.rotation_quaternion = (1.0, 0.0, 0.0, 0.0)
ob_glass.location = (0.0, 0.0, 0.0)
ob_glass.rotation_mode = 'QUATERNION'
ob_glass.rotation_quaternion = (1.0, 0.0, 0.0, 0.0)
ob_post.location = (0.0, 0.0, 0.0)
ob_post.rotation_mode = 'QUATERNION'
ob_post.rotation_quaternion = (1.0, 0.0, 0.0, 0.0)

# ---- collection membership
scene.collection.objects.link(ob_arm)
scene.collection.objects.link(ob_base)
scene.collection.objects.link(ob_brace)
scene.collection.objects.link(ob_cap)
scene.collection.objects.link(ob_chain)
scene.collection.objects.link(ob_frame)
scene.collection.objects.link(ob_glass)
scene.collection.objects.link(ob_post)

# ---- scene / render settings (as saved in the file)
scene.frame_start = 1; scene.frame_end = 250; scene.frame_set(1)
scene.render.engine = 'BLENDER_EEVEE_NEXT'
scene.render.bake_bias = 0.0
scene.render.bake_samples = 0
scene.render.compositor_device = 'GPU'
scene.eevee.use_volume_custom_range = False
scene.eevee.fast_gi_thickness_near = 0.1
scene.eevee.fast_gi_thickness_far = 0.0
scene.eevee.ray_tracing_options.screen_trace_thickness = 0.1
bpy.context.view_layer.update()

# ---- added for rendering (the .blend has no active camera): camera
cam_auto = bpy.data.cameras.new('AutoCamera')
cam_auto.lens = 50.0
cam_auto.sensor_width = 36.0
cam_auto.clip_end = 1000.0
ob_auto_camera = bpy.data.objects.new('AutoCamera', cam_auto)
scene.collection.objects.link(ob_auto_camera)
ob_auto_camera.location = (2.33906, -2.56087, 2.80725)
ob_auto_camera.rotation_euler = (1.09748, -7.21219e-08, 0.694738)
scene.camera = ob_auto_camera
bpy.context.view_layer.update()

